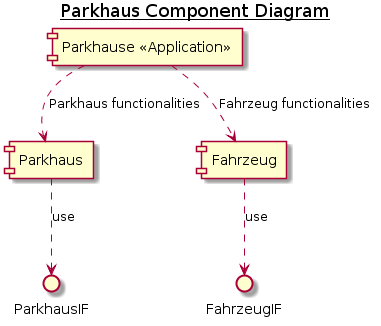

The diagram above was rendered by PlantUML. Its source (embedded in the PNG):
@startuml
title __Parkhaus Component Diagram__
[Parkhaus] ..> ParkhausIF : use
[Fahrzeug] ..> FahrzeugIF : use
[Parkhause <<Application>>] ..> [Parkhaus] : Parkhaus functionalities
[Parkhause <<Application>>] ..> [Fahrzeug] : Fahrzeug functionalities
@enduml